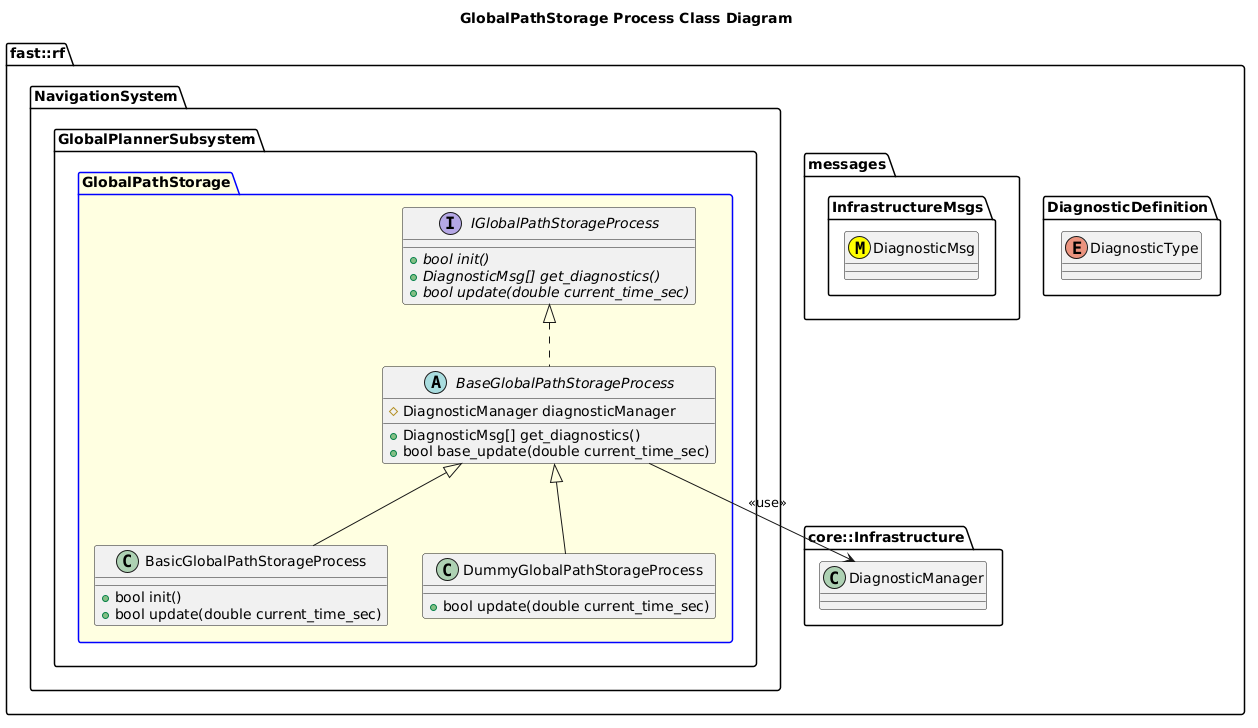

The diagram above was rendered by PlantUML. Its source (embedded in the PNG):
@startuml
title GlobalPathStorage Process Class Diagram

namespace fast::rf {
   namespace DiagnosticDefinition {
    enum DiagnosticType
  }
  namespace messages {
    namespace InfrastructureMsgs {
      class DiagnosticMsg <<(M,#FFFF00)>>
    }
  }
  namespace core::Infrastructure {
    class DiagnosticManager
  }
  namespace NavigationSystem {
    namespace GlobalPlannerSubsystem {
      package GlobalPathStorage #LightYellow;line:blue {
        interface IGlobalPathStorageProcess  {
          +{abstract} bool init()
          +{abstract} DiagnosticMsg[] get_diagnostics()
          +{abstract} bool update(double current_time_sec)
        }
        abstract BaseGlobalPathStorageProcess {
          +DiagnosticMsg[] get_diagnostics()
          +bool base_update(double current_time_sec)
          #DiagnosticManager diagnosticManager

        }
        BaseGlobalPathStorageProcess .up.|> IGlobalPathStorageProcess
        BaseGlobalPathStorageProcess --> DiagnosticManager: <<use>>
        class BasicGlobalPathStorageProcess {
          +bool init()
          +bool update(double current_time_sec)
        }
        BasicGlobalPathStorageProcess -up-|> BaseGlobalPathStorageProcess
        class DummyGlobalPathStorageProcess {
          +bool update(double current_time_sec)
        }
        DummyGlobalPathStorageProcess -up-|> BaseGlobalPathStorageProcess
      }
    }
  }
}
@enduml